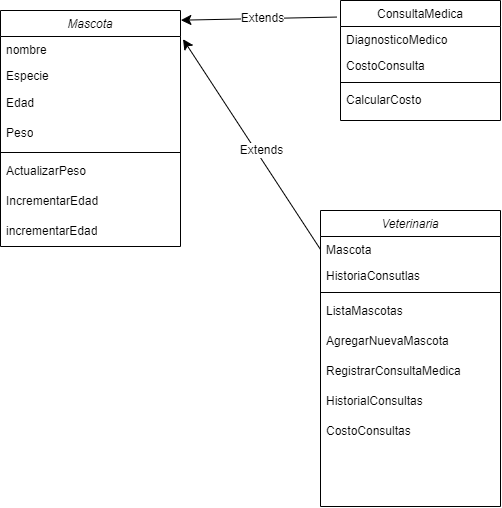

The diagram above was exported from draw.io. Its source (the exported page's mxGraphModel, read from the mxfile embedded in the PNG):
<mxGraphModel dx="772" dy="396" grid="1" gridSize="10" guides="1" tooltips="1" connect="1" arrows="1" fold="1" page="1" pageScale="1" pageWidth="827" pageHeight="1169" math="0" shadow="0">
  <root>
    <mxCell id="WIyWlLk6GJQsqaUBKTNV-0" />
    <mxCell id="WIyWlLk6GJQsqaUBKTNV-1" parent="WIyWlLk6GJQsqaUBKTNV-0" />
    <mxCell id="zkfFHV4jXpPFQw0GAbJ--0" value="Mascota" style="swimlane;fontStyle=2;align=center;verticalAlign=top;childLayout=stackLayout;horizontal=1;startSize=26;horizontalStack=0;resizeParent=1;resizeLast=0;collapsible=1;marginBottom=0;rounded=0;shadow=0;strokeWidth=1;" parent="WIyWlLk6GJQsqaUBKTNV-1" vertex="1">
      <mxGeometry x="170" y="30" width="180" height="236" as="geometry">
        <mxRectangle x="230" y="140" width="160" height="26" as="alternateBounds" />
      </mxGeometry>
    </mxCell>
    <mxCell id="zkfFHV4jXpPFQw0GAbJ--1" value="nombre" style="text;align=left;verticalAlign=top;spacingLeft=4;spacingRight=4;overflow=hidden;rotatable=0;points=[[0,0.5],[1,0.5]];portConstraint=eastwest;rounded=0;" parent="zkfFHV4jXpPFQw0GAbJ--0" vertex="1">
      <mxGeometry y="26" width="180" height="26" as="geometry" />
    </mxCell>
    <mxCell id="zkfFHV4jXpPFQw0GAbJ--2" value="Especie" style="text;align=left;verticalAlign=top;spacingLeft=4;spacingRight=4;overflow=hidden;rotatable=0;points=[[0,0.5],[1,0.5]];portConstraint=eastwest;rounded=0;shadow=0;html=0;" parent="zkfFHV4jXpPFQw0GAbJ--0" vertex="1">
      <mxGeometry y="52" width="180" height="26" as="geometry" />
    </mxCell>
    <mxCell id="zr2DFm9rysogpoAzyd8A-7" value="Edad" style="text;strokeColor=none;fillColor=none;align=left;verticalAlign=middle;spacingLeft=4;spacingRight=4;overflow=hidden;points=[[0,0.5],[1,0.5]];portConstraint=eastwest;rotatable=0;whiteSpace=wrap;html=1;rounded=0;" parent="zkfFHV4jXpPFQw0GAbJ--0" vertex="1">
      <mxGeometry y="78" width="180" height="30" as="geometry" />
    </mxCell>
    <mxCell id="zr2DFm9rysogpoAzyd8A-8" value="Peso" style="text;strokeColor=none;fillColor=none;align=left;verticalAlign=middle;spacingLeft=4;spacingRight=4;overflow=hidden;points=[[0,0.5],[1,0.5]];portConstraint=eastwest;rotatable=0;whiteSpace=wrap;html=1;rounded=0;" parent="zkfFHV4jXpPFQw0GAbJ--0" vertex="1">
      <mxGeometry y="108" width="180" height="30" as="geometry" />
    </mxCell>
    <mxCell id="zkfFHV4jXpPFQw0GAbJ--4" value="" style="line;html=1;strokeWidth=1;align=left;verticalAlign=middle;spacingTop=-1;spacingLeft=3;spacingRight=3;rotatable=0;labelPosition=right;points=[];portConstraint=eastwest;rounded=0;" parent="zkfFHV4jXpPFQw0GAbJ--0" vertex="1">
      <mxGeometry y="138" width="180" height="8" as="geometry" />
    </mxCell>
    <mxCell id="zr2DFm9rysogpoAzyd8A-9" value="ActualizarPeso" style="text;strokeColor=none;fillColor=none;align=left;verticalAlign=middle;spacingLeft=4;spacingRight=4;overflow=hidden;points=[[0,0.5],[1,0.5]];portConstraint=eastwest;rotatable=0;whiteSpace=wrap;html=1;rounded=0;" parent="zkfFHV4jXpPFQw0GAbJ--0" vertex="1">
      <mxGeometry y="146" width="180" height="30" as="geometry" />
    </mxCell>
    <mxCell id="zr2DFm9rysogpoAzyd8A-10" value="IncrementarEdad&lt;span style=&quot;color: rgba(0, 0, 0, 0); font-family: monospace; font-size: 0px; text-wrap: nowrap;&quot;&gt;%3CmxGraphModel%3E%3Croot%3E%3CmxCell%20id%3D%220%22%2F%3E%3CmxCell%20id%3D%221%22%20parent%3D%220%22%2F%3E%3CmxCell%20id%3D%222%22%20value%3D%22ActualizarPeso%22%20style%3D%22text%3BstrokeColor%3Dnone%3BfillColor%3Dnone%3Balign%3Dleft%3BverticalAlign%3Dmiddle%3BspacingLeft%3D4%3BspacingRight%3D4%3Boverflow%3Dhidden%3Bpoints%3D%5B%5B0%2C0.5%5D%2C%5B1%2C0.5%5D%5D%3BportConstraint%3Deastwest%3Brotatable%3D0%3BwhiteSpace%3Dwrap%3Bhtml%3D1%3B%22%20vertex%3D%221%22%20parent%3D%221%22%3E%3CmxGeometry%20x%3D%22170%22%20y%3D%22176%22%20width%3D%22180%22%20height%3D%2230%22%20as%3D%22geometry%22%2F%3E%3C%2FmxCell%3E%3C%2Froot%3E%3C%2FmxGraphModel%3E&lt;/span&gt;" style="text;strokeColor=none;fillColor=none;align=left;verticalAlign=middle;spacingLeft=4;spacingRight=4;overflow=hidden;points=[[0,0.5],[1,0.5]];portConstraint=eastwest;rotatable=0;whiteSpace=wrap;html=1;rounded=0;" parent="zkfFHV4jXpPFQw0GAbJ--0" vertex="1">
      <mxGeometry y="176" width="180" height="30" as="geometry" />
    </mxCell>
    <mxCell id="zr2DFm9rysogpoAzyd8A-11" value="incrementarEdad" style="text;strokeColor=none;fillColor=none;align=left;verticalAlign=middle;spacingLeft=4;spacingRight=4;overflow=hidden;points=[[0,0.5],[1,0.5]];portConstraint=eastwest;rotatable=0;whiteSpace=wrap;html=1;rounded=0;" parent="zkfFHV4jXpPFQw0GAbJ--0" vertex="1">
      <mxGeometry y="206" width="180" height="30" as="geometry" />
    </mxCell>
    <mxCell id="zkfFHV4jXpPFQw0GAbJ--17" value="ConsultaMedica" style="swimlane;fontStyle=0;align=center;verticalAlign=top;childLayout=stackLayout;horizontal=1;startSize=26;horizontalStack=0;resizeParent=1;resizeLast=0;collapsible=1;marginBottom=0;rounded=0;shadow=0;strokeWidth=1;" parent="WIyWlLk6GJQsqaUBKTNV-1" vertex="1">
      <mxGeometry x="510" y="20" width="160" height="120" as="geometry">
        <mxRectangle x="550" y="140" width="160" height="26" as="alternateBounds" />
      </mxGeometry>
    </mxCell>
    <mxCell id="zkfFHV4jXpPFQw0GAbJ--18" value="DiagnosticoMedico" style="text;align=left;verticalAlign=top;spacingLeft=4;spacingRight=4;overflow=hidden;rotatable=0;points=[[0,0.5],[1,0.5]];portConstraint=eastwest;rounded=0;" parent="zkfFHV4jXpPFQw0GAbJ--17" vertex="1">
      <mxGeometry y="26" width="160" height="26" as="geometry" />
    </mxCell>
    <mxCell id="zkfFHV4jXpPFQw0GAbJ--19" value="CostoConsulta" style="text;align=left;verticalAlign=top;spacingLeft=4;spacingRight=4;overflow=hidden;rotatable=0;points=[[0,0.5],[1,0.5]];portConstraint=eastwest;rounded=0;shadow=0;html=0;" parent="zkfFHV4jXpPFQw0GAbJ--17" vertex="1">
      <mxGeometry y="52" width="160" height="26" as="geometry" />
    </mxCell>
    <mxCell id="zkfFHV4jXpPFQw0GAbJ--23" value="" style="line;html=1;strokeWidth=1;align=left;verticalAlign=middle;spacingTop=-1;spacingLeft=3;spacingRight=3;rotatable=0;labelPosition=right;points=[];portConstraint=eastwest;rounded=0;" parent="zkfFHV4jXpPFQw0GAbJ--17" vertex="1">
      <mxGeometry y="78" width="160" height="8" as="geometry" />
    </mxCell>
    <mxCell id="zkfFHV4jXpPFQw0GAbJ--24" value="CalcularCosto" style="text;align=left;verticalAlign=top;spacingLeft=4;spacingRight=4;overflow=hidden;rotatable=0;points=[[0,0.5],[1,0.5]];portConstraint=eastwest;rounded=0;" parent="zkfFHV4jXpPFQw0GAbJ--17" vertex="1">
      <mxGeometry y="86" width="160" height="26" as="geometry" />
    </mxCell>
    <mxCell id="zr2DFm9rysogpoAzyd8A-15" value="Veterinaria" style="swimlane;fontStyle=2;align=center;verticalAlign=top;childLayout=stackLayout;horizontal=1;startSize=26;horizontalStack=0;resizeParent=1;resizeLast=0;collapsible=1;marginBottom=0;rounded=0;shadow=0;strokeWidth=1;" parent="WIyWlLk6GJQsqaUBKTNV-1" vertex="1">
      <mxGeometry x="490" y="230" width="180" height="296" as="geometry">
        <mxRectangle x="230" y="140" width="160" height="26" as="alternateBounds" />
      </mxGeometry>
    </mxCell>
    <mxCell id="zr2DFm9rysogpoAzyd8A-16" value="Mascota" style="text;align=left;verticalAlign=top;spacingLeft=4;spacingRight=4;overflow=hidden;rotatable=0;points=[[0,0.5],[1,0.5]];portConstraint=eastwest;rounded=0;" parent="zr2DFm9rysogpoAzyd8A-15" vertex="1">
      <mxGeometry y="26" width="180" height="26" as="geometry" />
    </mxCell>
    <mxCell id="zr2DFm9rysogpoAzyd8A-17" value="HistoriaConsutlas" style="text;align=left;verticalAlign=top;spacingLeft=4;spacingRight=4;overflow=hidden;rotatable=0;points=[[0,0.5],[1,0.5]];portConstraint=eastwest;rounded=0;shadow=0;html=0;" parent="zr2DFm9rysogpoAzyd8A-15" vertex="1">
      <mxGeometry y="52" width="180" height="26" as="geometry" />
    </mxCell>
    <mxCell id="zr2DFm9rysogpoAzyd8A-20" value="" style="line;html=1;strokeWidth=1;align=left;verticalAlign=middle;spacingTop=-1;spacingLeft=3;spacingRight=3;rotatable=0;labelPosition=right;points=[];portConstraint=eastwest;rounded=0;" parent="zr2DFm9rysogpoAzyd8A-15" vertex="1">
      <mxGeometry y="78" width="180" height="8" as="geometry" />
    </mxCell>
    <mxCell id="zr2DFm9rysogpoAzyd8A-21" value="ListaMascotas" style="text;strokeColor=none;fillColor=none;align=left;verticalAlign=middle;spacingLeft=4;spacingRight=4;overflow=hidden;points=[[0,0.5],[1,0.5]];portConstraint=eastwest;rotatable=0;whiteSpace=wrap;html=1;rounded=0;" parent="zr2DFm9rysogpoAzyd8A-15" vertex="1">
      <mxGeometry y="86" width="180" height="30" as="geometry" />
    </mxCell>
    <mxCell id="zr2DFm9rysogpoAzyd8A-22" value="AgregarNuevaMascota" style="text;strokeColor=none;fillColor=none;align=left;verticalAlign=middle;spacingLeft=4;spacingRight=4;overflow=hidden;points=[[0,0.5],[1,0.5]];portConstraint=eastwest;rotatable=0;whiteSpace=wrap;html=1;rounded=0;" parent="zr2DFm9rysogpoAzyd8A-15" vertex="1">
      <mxGeometry y="116" width="180" height="30" as="geometry" />
    </mxCell>
    <mxCell id="zr2DFm9rysogpoAzyd8A-23" value="RegistrarConsultaMedica" style="text;strokeColor=none;fillColor=none;align=left;verticalAlign=middle;spacingLeft=4;spacingRight=4;overflow=hidden;points=[[0,0.5],[1,0.5]];portConstraint=eastwest;rotatable=0;whiteSpace=wrap;html=1;rounded=0;" parent="zr2DFm9rysogpoAzyd8A-15" vertex="1">
      <mxGeometry y="146" width="180" height="30" as="geometry" />
    </mxCell>
    <mxCell id="zr2DFm9rysogpoAzyd8A-24" value="HistorialConsultas" style="text;strokeColor=none;fillColor=none;align=left;verticalAlign=middle;spacingLeft=4;spacingRight=4;overflow=hidden;points=[[0,0.5],[1,0.5]];portConstraint=eastwest;rotatable=0;whiteSpace=wrap;html=1;" parent="zr2DFm9rysogpoAzyd8A-15" vertex="1">
      <mxGeometry y="176" width="180" height="30" as="geometry" />
    </mxCell>
    <mxCell id="zr2DFm9rysogpoAzyd8A-25" value="CostoConsultas" style="text;strokeColor=none;fillColor=none;align=left;verticalAlign=middle;spacingLeft=4;spacingRight=4;overflow=hidden;points=[[0,0.5],[1,0.5]];portConstraint=eastwest;rotatable=0;whiteSpace=wrap;html=1;" parent="zr2DFm9rysogpoAzyd8A-15" vertex="1">
      <mxGeometry y="206" width="180" height="30" as="geometry" />
    </mxCell>
    <mxCell id="zr2DFm9rysogpoAzyd8A-27" value="" style="endArrow=classic;html=1;rounded=0;fontSize=12;startSize=8;endSize=8;curved=1;entryX=1.002;entryY=0.041;entryDx=0;entryDy=0;entryPerimeter=0;exitX=-0.024;exitY=0.138;exitDx=0;exitDy=0;exitPerimeter=0;" parent="WIyWlLk6GJQsqaUBKTNV-1" source="zkfFHV4jXpPFQw0GAbJ--17" target="zkfFHV4jXpPFQw0GAbJ--0" edge="1">
      <mxGeometry width="50" height="50" relative="1" as="geometry">
        <mxPoint x="390" y="260" as="sourcePoint" />
        <mxPoint x="440" y="210" as="targetPoint" />
      </mxGeometry>
    </mxCell>
    <mxCell id="qWCCK_51IBUjss0kMbZD-1" value="Extends" style="edgeLabel;html=1;align=center;verticalAlign=middle;resizable=0;points=[];fontSize=12;" vertex="1" connectable="0" parent="zr2DFm9rysogpoAzyd8A-27">
      <mxGeometry x="-0.048" relative="1" as="geometry">
        <mxPoint as="offset" />
      </mxGeometry>
    </mxCell>
    <mxCell id="zr2DFm9rysogpoAzyd8A-28" value="" style="endArrow=classic;html=1;rounded=0;fontSize=12;startSize=8;endSize=8;curved=1;entryX=1.014;entryY=0.103;entryDx=0;entryDy=0;entryPerimeter=0;exitX=0;exitY=0.5;exitDx=0;exitDy=0;" parent="WIyWlLk6GJQsqaUBKTNV-1" source="zr2DFm9rysogpoAzyd8A-16" target="zkfFHV4jXpPFQw0GAbJ--1" edge="1">
      <mxGeometry width="50" height="50" relative="1" as="geometry">
        <mxPoint x="486" y="190" as="sourcePoint" />
        <mxPoint x="330" y="193" as="targetPoint" />
      </mxGeometry>
    </mxCell>
    <mxCell id="qWCCK_51IBUjss0kMbZD-0" value="Extends" style="edgeLabel;html=1;align=center;verticalAlign=middle;resizable=0;points=[];fontSize=12;" vertex="1" connectable="0" parent="zr2DFm9rysogpoAzyd8A-28">
      <mxGeometry x="-0.0724" y="-4" relative="1" as="geometry">
        <mxPoint x="1" as="offset" />
      </mxGeometry>
    </mxCell>
  </root>
</mxGraphModel>